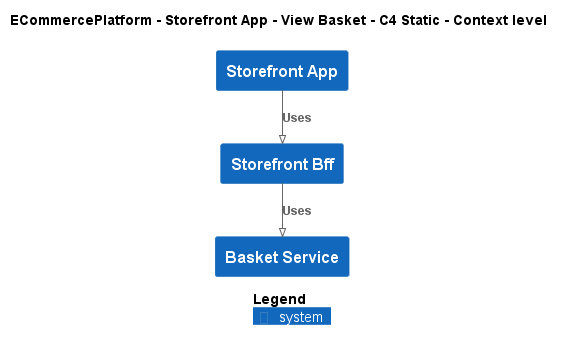

The diagram above was rendered by PlantUML. Its source (embedded in the PNG):
@startuml
!pragma layout smetana
!include ..\..\..\..\..\.c4s\C4_Context.puml

AddElementTag("c4interflow:lifecycle:new", $bgColor=green, $fontColor=#ffffff, $borderColor=green, $shadowing="False")
AddElementTag("c4interflow:lifecycle:changed", $bgColor=orange, $fontColor=#ffffff, $borderColor=orange, $shadowing="False")
AddElementTag("c4interflow:lifecycle:removed", $bgColor=red, $fontColor=#ffffff, $borderColor=red, $shadowing="False")

AddRelTag("c4interflow:lifecycle:new", $textColor=green, $lineColor=green)
AddRelTag("c4interflow:lifecycle:changed", $textColor=orange, $lineColor=orange)
AddRelTag("c4interflow:lifecycle:removed", $textColor=red, $lineColor=red)

SHOW_PERSON_PORTRAIT()
LAYOUT_TOP_DOWN()

skinparam linetype polyline

title ECommercePlatform - Storefront App - View Basket - C4 Static - Context level

System(ECommercePlatform.SoftwareSystems.StorefrontApp, "Storefront App", "")
System(ECommercePlatform.SoftwareSystems.StorefrontBff, "Storefront Bff", "")
System(ECommercePlatform.SoftwareSystems.BasketService, "Basket Service", "")

Rel(ECommercePlatform.SoftwareSystems.StorefrontApp, ECommercePlatform.SoftwareSystems.StorefrontBff, "Uses")
Rel(ECommercePlatform.SoftwareSystems.StorefrontBff, ECommercePlatform.SoftwareSystems.BasketService, "Uses")


SHOW_LEGEND()
@enduml